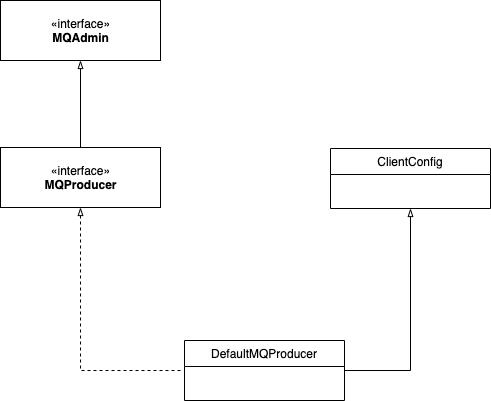

The diagram above was exported from draw.io. Its source (the exported page's mxGraphModel, read from the mxfile embedded in the PNG):
<mxGraphModel dx="1001" dy="596" grid="1" gridSize="10" guides="1" tooltips="1" connect="1" arrows="1" fold="1" page="1" pageScale="1" pageWidth="827" pageHeight="1169" math="0" shadow="0">
  <root>
    <mxCell id="0" />
    <mxCell id="1" parent="0" />
    <mxCell id="FhMZj4eenxWsKzzZs4Am-1" value="«interface»&lt;br&gt;&lt;b&gt;MQAdmin&lt;/b&gt;" style="html=1;" vertex="1" parent="1">
      <mxGeometry x="150" y="80" width="160" height="60" as="geometry" />
    </mxCell>
    <mxCell id="FhMZj4eenxWsKzzZs4Am-16" style="edgeStyle=orthogonalEdgeStyle;rounded=0;orthogonalLoop=1;jettySize=auto;html=1;exitX=0.5;exitY=0;exitDx=0;exitDy=0;entryX=0.5;entryY=1;entryDx=0;entryDy=0;endArrow=blockThin;endFill=0;" edge="1" parent="1" source="FhMZj4eenxWsKzzZs4Am-2" target="FhMZj4eenxWsKzzZs4Am-1">
      <mxGeometry relative="1" as="geometry" />
    </mxCell>
    <mxCell id="FhMZj4eenxWsKzzZs4Am-2" value="«interface»&lt;br&gt;&lt;b&gt;MQProducer&lt;/b&gt;" style="html=1;" vertex="1" parent="1">
      <mxGeometry x="150" y="227" width="160" height="60" as="geometry" />
    </mxCell>
    <mxCell id="FhMZj4eenxWsKzzZs4Am-14" style="edgeStyle=orthogonalEdgeStyle;rounded=0;orthogonalLoop=1;jettySize=auto;html=1;entryX=0.5;entryY=1;entryDx=0;entryDy=0;endArrow=blockThin;endFill=0;dashed=1;" edge="1" parent="1" target="FhMZj4eenxWsKzzZs4Am-2">
      <mxGeometry relative="1" as="geometry">
        <mxPoint x="330" y="450" as="sourcePoint" />
        <Array as="points">
          <mxPoint x="230" y="450" />
        </Array>
      </mxGeometry>
    </mxCell>
    <mxCell id="FhMZj4eenxWsKzzZs4Am-8" value="ClientConfig" style="swimlane;fontStyle=0;childLayout=stackLayout;horizontal=1;startSize=26;fillColor=none;horizontalStack=0;resizeParent=1;resizeParentMax=0;resizeLast=0;collapsible=1;marginBottom=0;" vertex="1" parent="1">
      <mxGeometry x="480" y="228" width="160" height="60" as="geometry" />
    </mxCell>
    <mxCell id="FhMZj4eenxWsKzzZs4Am-13" style="edgeStyle=orthogonalEdgeStyle;rounded=0;orthogonalLoop=1;jettySize=auto;html=1;exitX=1;exitY=0.5;exitDx=0;exitDy=0;entryX=0.5;entryY=1;entryDx=0;entryDy=0;endArrow=blockThin;endFill=0;" edge="1" parent="1" source="FhMZj4eenxWsKzzZs4Am-12" target="FhMZj4eenxWsKzzZs4Am-8">
      <mxGeometry relative="1" as="geometry">
        <Array as="points">
          <mxPoint x="560" y="450" />
        </Array>
      </mxGeometry>
    </mxCell>
    <mxCell id="FhMZj4eenxWsKzzZs4Am-12" value="DefaultMQProducer" style="swimlane;fontStyle=0;childLayout=stackLayout;horizontal=1;startSize=26;fillColor=none;horizontalStack=0;resizeParent=1;resizeParentMax=0;resizeLast=0;collapsible=1;marginBottom=0;" vertex="1" parent="1">
      <mxGeometry x="334" y="420" width="160" height="60" as="geometry" />
    </mxCell>
  </root>
</mxGraphModel>